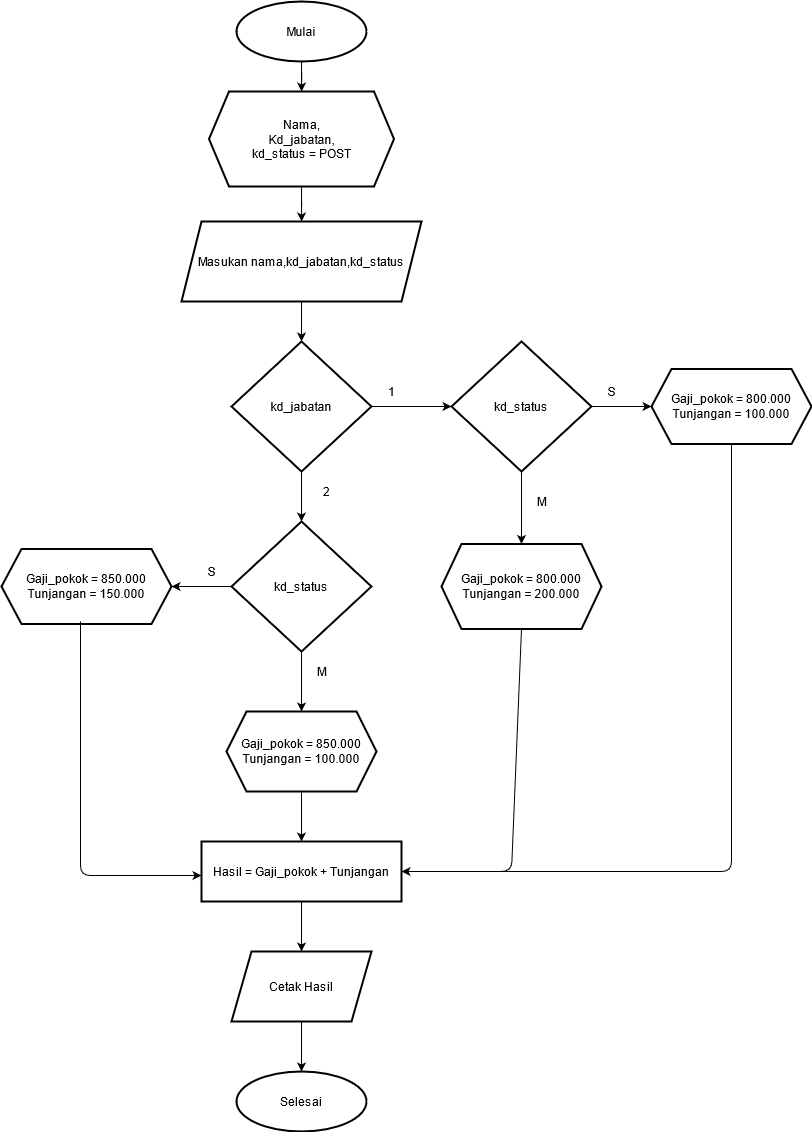

The diagram above was exported from draw.io. Its source (the exported page's mxGraphModel, read from the mxfile embedded in the PNG):
<mxGraphModel dx="1157" dy="624" grid="1" gridSize="10" guides="1" tooltips="1" connect="1" arrows="1" fold="1" page="1" pageScale="1" pageWidth="850" pageHeight="1100" math="0" shadow="0">
  <root>
    <mxCell id="0" />
    <mxCell id="1" parent="0" />
    <mxCell id="LqtAO1WQGSqEX1Yvhmo3-5" value="" style="edgeStyle=orthogonalEdgeStyle;rounded=0;orthogonalLoop=1;jettySize=auto;html=1;" edge="1" parent="1" source="LqtAO1WQGSqEX1Yvhmo3-1" target="LqtAO1WQGSqEX1Yvhmo3-4">
      <mxGeometry relative="1" as="geometry" />
    </mxCell>
    <mxCell id="LqtAO1WQGSqEX1Yvhmo3-1" value="Mulai" style="strokeWidth=2;html=1;shape=mxgraph.flowchart.start_2;whiteSpace=wrap;" vertex="1" parent="1">
      <mxGeometry x="335" y="50" width="130" height="60" as="geometry" />
    </mxCell>
    <mxCell id="LqtAO1WQGSqEX1Yvhmo3-7" value="" style="edgeStyle=orthogonalEdgeStyle;rounded=0;orthogonalLoop=1;jettySize=auto;html=1;" edge="1" parent="1" source="LqtAO1WQGSqEX1Yvhmo3-4" target="LqtAO1WQGSqEX1Yvhmo3-6">
      <mxGeometry relative="1" as="geometry" />
    </mxCell>
    <mxCell id="LqtAO1WQGSqEX1Yvhmo3-4" value="&lt;div&gt;Nama,&lt;/div&gt;&lt;div&gt;Kd_jabatan,&lt;/div&gt;&lt;div&gt;kd_status = POST&lt;br&gt;&lt;/div&gt;" style="shape=hexagon;perimeter=hexagonPerimeter2;whiteSpace=wrap;html=1;fixedSize=1;strokeWidth=2;" vertex="1" parent="1">
      <mxGeometry x="307.5" y="140" width="185" height="95" as="geometry" />
    </mxCell>
    <mxCell id="LqtAO1WQGSqEX1Yvhmo3-9" value="" style="edgeStyle=orthogonalEdgeStyle;rounded=0;orthogonalLoop=1;jettySize=auto;html=1;" edge="1" parent="1" source="LqtAO1WQGSqEX1Yvhmo3-6" target="LqtAO1WQGSqEX1Yvhmo3-8">
      <mxGeometry relative="1" as="geometry" />
    </mxCell>
    <mxCell id="LqtAO1WQGSqEX1Yvhmo3-6" value="Masukan nama,kd_jabatan,kd_status" style="shape=parallelogram;perimeter=parallelogramPerimeter;whiteSpace=wrap;html=1;fixedSize=1;strokeWidth=2;" vertex="1" parent="1">
      <mxGeometry x="280" y="270" width="240" height="80" as="geometry" />
    </mxCell>
    <mxCell id="LqtAO1WQGSqEX1Yvhmo3-22" value="" style="edgeStyle=orthogonalEdgeStyle;rounded=0;orthogonalLoop=1;jettySize=auto;html=1;" edge="1" parent="1" source="LqtAO1WQGSqEX1Yvhmo3-8" target="LqtAO1WQGSqEX1Yvhmo3-21">
      <mxGeometry relative="1" as="geometry" />
    </mxCell>
    <mxCell id="LqtAO1WQGSqEX1Yvhmo3-33" value="" style="edgeStyle=orthogonalEdgeStyle;rounded=0;orthogonalLoop=1;jettySize=auto;html=1;" edge="1" parent="1" source="LqtAO1WQGSqEX1Yvhmo3-8" target="LqtAO1WQGSqEX1Yvhmo3-30">
      <mxGeometry relative="1" as="geometry" />
    </mxCell>
    <mxCell id="LqtAO1WQGSqEX1Yvhmo3-8" value="kd_jabatan " style="rhombus;whiteSpace=wrap;html=1;strokeWidth=2;" vertex="1" parent="1">
      <mxGeometry x="330" y="390" width="140" height="130" as="geometry" />
    </mxCell>
    <mxCell id="LqtAO1WQGSqEX1Yvhmo3-14" value="1" style="text;html=1;align=center;verticalAlign=middle;resizable=0;points=[];autosize=1;strokeColor=none;" vertex="1" parent="1">
      <mxGeometry x="480" y="430" width="20" height="20" as="geometry" />
    </mxCell>
    <mxCell id="LqtAO1WQGSqEX1Yvhmo3-47" value="" style="edgeStyle=orthogonalEdgeStyle;rounded=0;orthogonalLoop=1;jettySize=auto;html=1;" edge="1" parent="1" source="LqtAO1WQGSqEX1Yvhmo3-21" target="LqtAO1WQGSqEX1Yvhmo3-46">
      <mxGeometry relative="1" as="geometry" />
    </mxCell>
    <mxCell id="LqtAO1WQGSqEX1Yvhmo3-52" value="" style="edgeStyle=orthogonalEdgeStyle;rounded=0;orthogonalLoop=1;jettySize=auto;html=1;" edge="1" parent="1" source="LqtAO1WQGSqEX1Yvhmo3-21" target="LqtAO1WQGSqEX1Yvhmo3-51">
      <mxGeometry relative="1" as="geometry" />
    </mxCell>
    <mxCell id="LqtAO1WQGSqEX1Yvhmo3-21" value="kd_status" style="rhombus;whiteSpace=wrap;html=1;strokeWidth=2;" vertex="1" parent="1">
      <mxGeometry x="550" y="390" width="140" height="130" as="geometry" />
    </mxCell>
    <mxCell id="LqtAO1WQGSqEX1Yvhmo3-28" value="M" style="text;html=1;align=center;verticalAlign=middle;resizable=0;points=[];autosize=1;strokeColor=none;" vertex="1" parent="1">
      <mxGeometry x="630" y="540" width="20" height="20" as="geometry" />
    </mxCell>
    <mxCell id="LqtAO1WQGSqEX1Yvhmo3-45" value="" style="edgeStyle=orthogonalEdgeStyle;rounded=0;orthogonalLoop=1;jettySize=auto;html=1;" edge="1" parent="1" source="LqtAO1WQGSqEX1Yvhmo3-30" target="LqtAO1WQGSqEX1Yvhmo3-44">
      <mxGeometry relative="1" as="geometry" />
    </mxCell>
    <mxCell id="LqtAO1WQGSqEX1Yvhmo3-54" value="" style="edgeStyle=orthogonalEdgeStyle;rounded=0;orthogonalLoop=1;jettySize=auto;html=1;" edge="1" parent="1" source="LqtAO1WQGSqEX1Yvhmo3-30" target="LqtAO1WQGSqEX1Yvhmo3-53">
      <mxGeometry relative="1" as="geometry" />
    </mxCell>
    <mxCell id="LqtAO1WQGSqEX1Yvhmo3-30" value="kd_status " style="rhombus;whiteSpace=wrap;html=1;strokeWidth=2;" vertex="1" parent="1">
      <mxGeometry x="330" y="570" width="140" height="130" as="geometry" />
    </mxCell>
    <mxCell id="LqtAO1WQGSqEX1Yvhmo3-32" value="2" style="text;html=1;align=center;verticalAlign=middle;resizable=0;points=[];autosize=1;strokeColor=none;" vertex="1" parent="1">
      <mxGeometry x="415" y="530" width="20" height="20" as="geometry" />
    </mxCell>
    <mxCell id="LqtAO1WQGSqEX1Yvhmo3-40" value="S" style="text;html=1;align=center;verticalAlign=middle;resizable=0;points=[];autosize=1;strokeColor=none;" vertex="1" parent="1">
      <mxGeometry x="300" y="610" width="20" height="20" as="geometry" />
    </mxCell>
    <mxCell id="LqtAO1WQGSqEX1Yvhmo3-44" value="&lt;div&gt;&lt;br&gt;&lt;/div&gt;&lt;div&gt;&lt;br&gt;&lt;/div&gt;&lt;div&gt;&lt;br&gt;&lt;/div&gt;&lt;div&gt;Gaji_pokok = 850.000&lt;/div&gt;&lt;div&gt;Tunjangan = 150.000&lt;/div&gt;&lt;div&gt;&lt;br&gt;&lt;br&gt;&lt;br&gt;&lt;/div&gt;" style="shape=hexagon;perimeter=hexagonPerimeter2;whiteSpace=wrap;html=1;fixedSize=1;strokeWidth=2;" vertex="1" parent="1">
      <mxGeometry x="100" y="597.5" width="170" height="75" as="geometry" />
    </mxCell>
    <mxCell id="LqtAO1WQGSqEX1Yvhmo3-46" value="&lt;div&gt;&lt;br&gt;&lt;/div&gt;&lt;div&gt;&lt;br&gt;&lt;/div&gt;&lt;div&gt;Gaji_pokok = 800.000&lt;/div&gt;&lt;div&gt;Tunjangan = 200.000&lt;/div&gt;&lt;div&gt;&lt;br&gt;&lt;br&gt;&lt;/div&gt;" style="shape=hexagon;perimeter=hexagonPerimeter2;whiteSpace=wrap;html=1;fixedSize=1;strokeWidth=2;" vertex="1" parent="1">
      <mxGeometry x="540" y="592.5" width="160" height="85" as="geometry" />
    </mxCell>
    <mxCell id="LqtAO1WQGSqEX1Yvhmo3-51" value="&lt;div&gt;&lt;br&gt;&lt;/div&gt;&lt;div&gt;&lt;br&gt;&lt;/div&gt;&lt;div&gt;Gaji_pokok = 800.000&lt;/div&gt;&lt;div&gt;Tunjangan = 100.000&lt;/div&gt;&lt;div&gt;&lt;br&gt;&lt;br&gt;&lt;/div&gt;" style="shape=hexagon;perimeter=hexagonPerimeter2;whiteSpace=wrap;html=1;fixedSize=1;strokeWidth=2;" vertex="1" parent="1">
      <mxGeometry x="750" y="417.5" width="160" height="75" as="geometry" />
    </mxCell>
    <mxCell id="LqtAO1WQGSqEX1Yvhmo3-56" value="" style="edgeStyle=orthogonalEdgeStyle;rounded=0;orthogonalLoop=1;jettySize=auto;html=1;" edge="1" parent="1" source="LqtAO1WQGSqEX1Yvhmo3-53" target="LqtAO1WQGSqEX1Yvhmo3-55">
      <mxGeometry relative="1" as="geometry" />
    </mxCell>
    <mxCell id="LqtAO1WQGSqEX1Yvhmo3-53" value="&lt;div&gt;&lt;br&gt;&lt;/div&gt;&lt;div&gt;&lt;br&gt;&lt;/div&gt;&lt;div&gt;Gaji_pokok = 850.000&lt;/div&gt;&lt;div&gt;Tunjangan = 100.000&lt;/div&gt;&lt;div&gt;&lt;br&gt;&lt;br&gt;&lt;/div&gt;" style="shape=hexagon;perimeter=hexagonPerimeter2;whiteSpace=wrap;html=1;fixedSize=1;strokeWidth=2;" vertex="1" parent="1">
      <mxGeometry x="325" y="760" width="150" height="80" as="geometry" />
    </mxCell>
    <mxCell id="LqtAO1WQGSqEX1Yvhmo3-63" value="" style="edgeStyle=orthogonalEdgeStyle;rounded=0;orthogonalLoop=1;jettySize=auto;html=1;" edge="1" parent="1" source="LqtAO1WQGSqEX1Yvhmo3-55" target="LqtAO1WQGSqEX1Yvhmo3-62">
      <mxGeometry relative="1" as="geometry" />
    </mxCell>
    <mxCell id="LqtAO1WQGSqEX1Yvhmo3-55" value="Hasil = Gaji_pokok + Tunjangan" style="whiteSpace=wrap;html=1;strokeWidth=2;" vertex="1" parent="1">
      <mxGeometry x="300" y="890" width="200" height="60" as="geometry" />
    </mxCell>
    <mxCell id="LqtAO1WQGSqEX1Yvhmo3-57" value="" style="endArrow=classic;html=1;entryX=0;entryY=0.5;entryDx=0;entryDy=0;" edge="1" parent="1">
      <mxGeometry width="50" height="50" relative="1" as="geometry">
        <mxPoint x="179" y="670" as="sourcePoint" />
        <mxPoint x="300" y="924" as="targetPoint" />
        <Array as="points">
          <mxPoint x="179" y="924" />
        </Array>
      </mxGeometry>
    </mxCell>
    <mxCell id="LqtAO1WQGSqEX1Yvhmo3-59" value="" style="endArrow=classic;html=1;exitX=0.5;exitY=1;exitDx=0;exitDy=0;entryX=1;entryY=0.5;entryDx=0;entryDy=0;" edge="1" parent="1" source="LqtAO1WQGSqEX1Yvhmo3-46" target="LqtAO1WQGSqEX1Yvhmo3-55">
      <mxGeometry width="50" height="50" relative="1" as="geometry">
        <mxPoint x="550" y="720" as="sourcePoint" />
        <mxPoint x="530" y="650" as="targetPoint" />
        <Array as="points">
          <mxPoint x="610" y="920" />
        </Array>
      </mxGeometry>
    </mxCell>
    <mxCell id="LqtAO1WQGSqEX1Yvhmo3-61" value="" style="endArrow=none;html=1;entryX=0.5;entryY=1;entryDx=0;entryDy=0;" edge="1" parent="1" target="LqtAO1WQGSqEX1Yvhmo3-51">
      <mxGeometry width="50" height="50" relative="1" as="geometry">
        <mxPoint x="600" y="920" as="sourcePoint" />
        <mxPoint x="520" y="640" as="targetPoint" />
        <Array as="points">
          <mxPoint x="830" y="920" />
        </Array>
      </mxGeometry>
    </mxCell>
    <mxCell id="LqtAO1WQGSqEX1Yvhmo3-65" value="" style="edgeStyle=orthogonalEdgeStyle;rounded=0;orthogonalLoop=1;jettySize=auto;html=1;" edge="1" parent="1" source="LqtAO1WQGSqEX1Yvhmo3-62" target="LqtAO1WQGSqEX1Yvhmo3-64">
      <mxGeometry relative="1" as="geometry" />
    </mxCell>
    <mxCell id="LqtAO1WQGSqEX1Yvhmo3-62" value="Cetak Hasil" style="shape=parallelogram;perimeter=parallelogramPerimeter;whiteSpace=wrap;html=1;fixedSize=1;strokeWidth=2;" vertex="1" parent="1">
      <mxGeometry x="330" y="1000" width="140" height="70" as="geometry" />
    </mxCell>
    <mxCell id="LqtAO1WQGSqEX1Yvhmo3-64" value="Selesai" style="strokeWidth=2;html=1;shape=mxgraph.flowchart.start_2;whiteSpace=wrap;" vertex="1" parent="1">
      <mxGeometry x="335" y="1120" width="130" height="60" as="geometry" />
    </mxCell>
    <mxCell id="LqtAO1WQGSqEX1Yvhmo3-66" value="S" style="text;html=1;align=center;verticalAlign=middle;resizable=0;points=[];autosize=1;strokeColor=none;" vertex="1" parent="1">
      <mxGeometry x="700" y="430" width="20" height="20" as="geometry" />
    </mxCell>
    <mxCell id="LqtAO1WQGSqEX1Yvhmo3-67" value="M" style="text;html=1;align=center;verticalAlign=middle;resizable=0;points=[];autosize=1;strokeColor=none;" vertex="1" parent="1">
      <mxGeometry x="410" y="710" width="20" height="20" as="geometry" />
    </mxCell>
  </root>
</mxGraphModel>